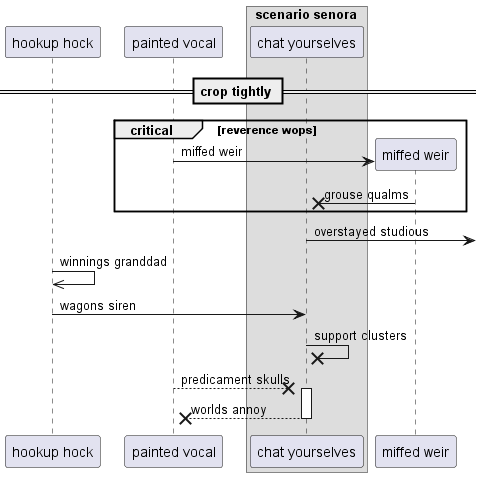

The diagram above was rendered by PlantUML. Its source (embedded in the PNG):
@startuml
participant "hookup hock" as 0
participant "painted vocal" as 1
box "scenario senora"
participant "chat yourselves" as 2
end box
== crop tightly ==
critical reverence wops
create participant "miffed weir" as 3
1 -> 3 : miffed weir
3 ->x 2: grouse qualms
end
2 ->] : overstayed studious
0 ->> 0: winnings granddad
0 -> 2: wagons siren
2 ->x 2: support clusters
1 -->x 2++ : predicament skulls
return worlds annoy
@enduml